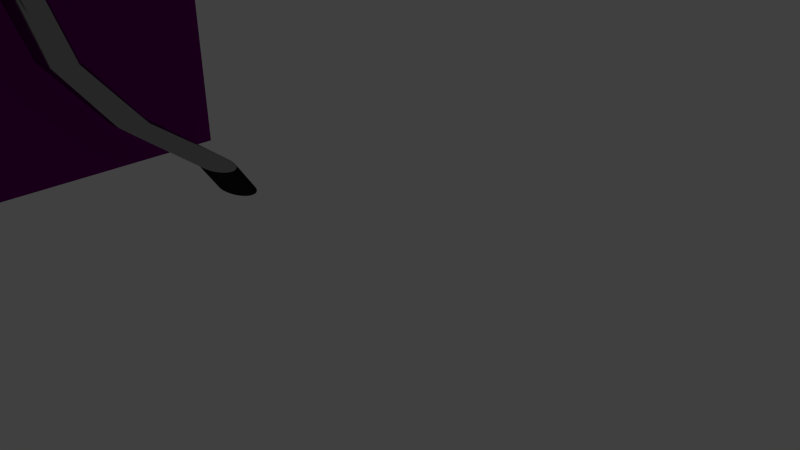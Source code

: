 # Source: table.blend  (saved by Blender 2.76.0; exported with 4.5.12 LTS)
import bpy
from mathutils import Matrix  # noqa: F401  (used for matrix-valued properties, if any)

bpy.ops.wm.read_factory_settings(use_empty=True)
scene = bpy.context.scene
scene.name = 'Scene'

# ---- collections
col_collection_1 = bpy.data.collections.new('Collection 1'); scene.collection.children.link(col_collection_1)

# ---- images (referenced by path relative to the original .blend; pixels are not part of the script)
import os
ASSET_DIR = os.environ.get("B2B_ASSET_DIR", "")  # directory of the original .blend (textures are referenced by path, not embedded)
HERE = os.path.dirname(os.path.abspath(__file__))  # packed textures are extracted next to this script under _unpacked/

def load_image(name, relpath, width, height, colorspace="sRGB"):
    """Load a texture the original file referenced (path relative to the .blend, or extracted next to this script)."""
    p = next((c for c in (os.path.join(HERE, relpath), os.path.join(ASSET_DIR, relpath)) if relpath and os.path.exists(c)), "")
    if p:
        img = bpy.data.images.load(p, check_existing=True)
        img.name = name
    else:  # same state as the original file: an image datablock whose file is absent (Cycles renders it pink)
        img = bpy.data.images.new(name, width, height)
        img.source = "FILE"
        img.filepath = "//" + (relpath or name)
    img.colorspace_settings.name = colorspace
    return img
img_woodfine0017_s_jpg = load_image('WoodFine0017_S.jpg', 'WoodFine0017_S.jpg', 1024, 1024, 'sRGB')
img_woodfine0024_s_jpg = load_image('WoodFine0024_S.jpg', 'WoodFine0024_S.jpg', 1024, 1024, 'sRGB')

# ---- materials (node trees are filled in below, after node groups)
mat_material_001 = bpy.data.materials.new('Material.001')
mat_material_001.alpha_threshold = 0.0
mat_material_001.roughness = 0.5
mat_material_002 = bpy.data.materials.new('Material.002')
mat_material_002.alpha_threshold = 0.0
mat_material_002.roughness = 0.5
mat_material = bpy.data.materials.new('Material')
mat_material.alpha_threshold = 0.0
mat_material.roughness = 0.5
mat_material.line_color = (0.0, 0.0, 0.0, 1.0)
mat_material_003 = bpy.data.materials.new('Material.003')
mat_material_003.alpha_threshold = 0.0
mat_material_003.roughness = 0.5

# ---- material node trees
mat_material_001.use_nodes = True; mat_material_001.node_tree.nodes.clear()
_N = mat_material_001.node_tree.nodes; _L = mat_material_001.node_tree.links
n0 = _N.new('ShaderNodeOutputMaterial'); n0.name = 'Material Output'; n0.location = (300, 300)
n1 = _N.new('ShaderNodeBsdfAnisotropic'); n1.name = 'Anisotropic BSDF'; n1.location = (7, 315)
n1.distribution = 'GGX'
n1.inputs[0].default_value = (0.3876, 0.3876, 0.3876, 1.0)
n1.inputs[1].default_value = 0.1
n1.inputs[2].default_value = 0.7
n1.inputs[3].default_value = 0.2
_L.new(n1.outputs[0], n0.inputs[0])
n0.is_active_output = True
mat_material_002.use_nodes = True; mat_material_002.node_tree.nodes.clear()
_N = mat_material_002.node_tree.nodes; _L = mat_material_002.node_tree.links
n0 = _N.new('ShaderNodeOutputMaterial'); n0.name = 'Material Output'; n0.location = (300, 300)
n1 = _N.new('ShaderNodeBsdfDiffuse'); n1.name = 'Diffuse BSDF'; n1.location = (10, 300)
n1.inputs[0].default_value = (0.01599, 0.01599, 0.01599, 1.0)
_L.new(n1.outputs[0], n0.inputs[0])
n0.is_active_output = True
mat_material.use_nodes = True; mat_material.node_tree.nodes.clear()
_N = mat_material.node_tree.nodes; _L = mat_material.node_tree.links
n0 = _N.new('ShaderNodeOutputMaterial'); n0.name = 'Material Output'; n0.location = (300, 300)
n1 = _N.new('ShaderNodeBsdfDiffuse'); n1.name = 'Diffuse BSDF'; n1.location = (10, 300)
n2 = _N.new('ShaderNodeTexImage'); n2.name = 'Image Texture'; n2.location = (-180, 300)
n2.width = 140
n2.image = img_woodfine0017_s_jpg
_L.new(n1.outputs[0], n0.inputs[0])
_L.new(n2.outputs[0], n1.inputs[0])
n0.is_active_output = True
mat_material_003.use_nodes = True; mat_material_003.node_tree.nodes.clear()
_N = mat_material_003.node_tree.nodes; _L = mat_material_003.node_tree.links
n0 = _N.new('ShaderNodeOutputMaterial'); n0.name = 'Material Output'; n0.location = (464, 300)
n1 = _N.new('ShaderNodeBsdfDiffuse'); n1.name = 'Diffuse BSDF'; n1.location = (260, 285)
n1.inputs[1].default_value = 0.4
n2 = _N.new('ShaderNodeTexImage'); n2.name = 'Image Texture'; n2.location = (-180, 300)
n2.width = 140
n2.image = img_woodfine0024_s_jpg
n3 = _N.new('ShaderNodeMix'); n3.name = 'Mix'; n3.location = (56, 295)
n3.data_type = 'RGBA'
n3.inputs[0].default_value = 0.8091
n3.inputs[7].default_value = (0.0, 0.0, 0.0, 1.0)
_L.new(n1.outputs[0], n0.inputs[0])
_L.new(n2.outputs[0], n3.inputs[6])
_L.new(n3.outputs[2], n1.inputs[0])
n0.is_active_output = True

# ---- world
world_world = bpy.data.worlds.new('World'); scene.world = world_world
world_world.color = (0.05088, 0.05088, 0.05088)
world_world.use_sun_shadow = False
world_world.sun_shadow_jitter_overblur = 0.0
world_world.cycles.sampling_method = 'MANUAL'
world_world.cycles.sample_map_resolution = 256

# ---- cameras
cam_camera = bpy.data.cameras.new('Camera')
cam_camera.clip_end = 100.0
cam_camera.lens = 35.0
cam_camera.sensor_width = 32.0
cam_camera.sensor_height = 18.0
cam_camera.ortho_scale = 7.314
cam_camera.dof.focus_distance = 0.0

# ---- lights
light_lamp = bpy.data.lights.new('Lamp', 'POINT')
light_lamp.transmission_factor = 0.0
light_lamp.cutoff_distance = 30.0
light_lamp.energy = 100.0
light_lamp.shadow_buffer_clip_start = 1.001
light_lamp.shadow_soft_size = 0.1
light_lamp.shadow_maximum_resolution = 0.006
light_lamp.use_absolute_resolution = True
light_lamp.cycles.use_multiple_importance_sampling = False

# ---- meshes
me_cylinder_001 = bpy.data.meshes.new('Cylinder.001')
me_cylinder_001.from_pydata([(0.0, -16.1, -1.0), (0.0, -1.122, 0.7915), (0.1951, -16.12, -1.0), (0.1951, -1.141, 0.7915), (0.3827, -16.17, -1.0), (0.3827, -1.198, 0.7915), (0.5556, -16.26, -1.0), (0.5556, -1.291, 0.7915), (0.7071, -16.39, -1.0), (0.7071, -1.415, 0.7915), (0.8315, -16.54, -1.0), (0.8315, -1.566, 0.7915), (0.9239, -16.71, -1.0), (0.9239, -1.739, 0.7915), (0.9808, -16.9, -1.0), (0.9808, -1.927, 0.7915), (1.0, -17.1, -1.0), (1.0, -2.122, 0.7915), (0.9808, -17.29, -1.0), (0.9808, -2.317, 0.7915), (0.9239, -17.48, -1.0), (0.9239, -2.505, 0.7915), (0.8315, -17.65, -1.0), (0.8315, -2.678, 0.7915), (0.7071, -17.8, -1.0), (0.7071, -2.829, 0.7915), (0.5556, -17.93, -1.0), (0.5556, -2.953, 0.7915), (0.3827, -18.02, -1.0), (0.3827, -3.046, 0.7915), (0.1951, -18.08, -1.0), (0.1951, -3.103, 0.7915), (-3.258e-07, -18.1, -1.0), (-3.258e-07, -3.122, 0.7915), (-0.1951, -18.08, -1.0), (-0.1951, -3.103, 0.7915), (-0.3827, -18.02, -1.0), (-0.3827, -3.046, 0.7915), (-0.5556, -17.93, -1.0), (-0.5556, -2.953, 0.7915), (-0.7071, -17.8, -1.0), (-0.7071, -2.829, 0.7915), (-0.8315, -17.65, -1.0), (-0.8315, -2.678, 0.7915), (-0.9239, -17.48, -1.0), (-0.9239, -2.505, 0.7915), (-0.9808, -17.29, -1.0), (-0.9808, -2.317, 0.7915), (-1.0, -17.1, -1.0), (-1.0, -2.122, 0.7915), (-0.9808, -16.9, -1.0), (-0.9808, -1.927, 0.7915), (-0.9239, -16.71, -1.0), (-0.9239, -1.739, 0.7915), (-0.8315, -16.54, -1.0), (-0.8315, -1.566, 0.7915), (-0.7071, -16.39, -1.0), (-0.7071, -1.415, 0.7915), (-0.5556, -16.26, -1.0), (-0.5556, -1.291, 0.7915), (-0.3827, -16.17, -1.0), (-0.3827, -1.198, 0.7915), (-0.1951, -16.12, -1.0), (-0.1951, -1.141, 0.7915), (0.0, -14.71, -0.9074), (0.1951, -14.73, -0.9074), (0.3827, -14.79, -0.9074), (0.5556, -14.88, -0.9074), (0.7071, -15.0, -0.9074), (0.8315, -15.15, -0.9074), (0.9239, -15.33, -0.9074), (0.9808, -15.52, -0.9074), (1.0, -15.71, -0.9074), (0.9808, -15.91, -0.9074), (0.9239, -16.09, -0.9074), (0.8315, -16.27, -0.9074), (0.7071, -16.42, -0.9074), (0.5556, -16.54, -0.9074), (0.3827, -16.63, -0.9074), (0.1951, -16.69, -0.9074), (-3.258e-07, -16.71, -0.9074), (-0.1951, -16.69, -0.9074), (-0.3827, -16.63, -0.9074), (-0.5556, -16.54, -0.9074), (-0.7071, -16.42, -0.9074), (-0.8315, -16.27, -0.9074), (-0.9239, -16.09, -0.9074), (-0.9808, -15.91, -0.9074), (-1.0, -15.71, -0.9074), (-0.9808, -15.52, -0.9074), (-0.9239, -15.33, -0.9074), (-0.8315, -15.15, -0.9074), (-0.7071, -15.0, -0.9074), (-0.5556, -14.88, -0.9074), (-0.3827, -14.79, -0.9074), (-0.1951, -14.73, -0.9074), (0.0, -2.667, -0.1227), (0.1951, -2.686, -0.1227), (0.3827, -2.743, -0.1227), (0.5556, -2.835, -0.1227), (0.7071, -2.96, -0.1227), (0.8315, -3.111, -0.1227), (0.9239, -3.284, -0.1227), (0.9808, -3.472, -0.1227), (1.0, -3.667, -0.1227), (0.9808, -3.862, -0.1227), (0.9239, -4.049, -0.1227), (0.8315, -4.222, -0.1227), (0.7071, -4.374, -0.1227), (0.5556, -4.498, -0.1227), (0.3827, -4.591, -0.1227), (0.1951, -4.647, -0.1227), (-3.258e-07, -4.667, -0.1227), (-0.1951, -4.647, -0.1227), (-0.3827, -4.591, -0.1227), (-0.5556, -4.498, -0.1227), (-0.7071, -4.374, -0.1227), (-0.8315, -4.222, -0.1227), (-0.9239, -4.049, -0.1227), (-0.9808, -3.862, -0.1227), (-1.0, -3.667, -0.1227), (-0.9808, -3.472, -0.1227), (-0.9239, -3.284, -0.1227), (-0.8315, -3.111, -0.1227), (-0.7071, -2.96, -0.1227), (-0.5556, -2.835, -0.1227), (-0.3827, -2.743, -0.1227), (-0.1951, -2.686, -0.1227), (0.1951, -5.594, -0.5212), (0.3827, -5.65, -0.5212), (0.5556, -5.743, -0.5212), (0.7071, -5.867, -0.5212), (0.8315, -6.019, -0.5212), (0.9239, -6.192, -0.5212), (0.9808, -6.379, -0.5212), (1.0, -6.574, -0.5212), (0.9808, -6.769, -0.5212), (0.9239, -6.957, -0.5212), (0.8315, -7.13, -0.5212), (0.7071, -7.281, -0.5212), (0.5556, -7.406, -0.5212), (0.3827, -7.498, -0.5212), (0.1951, -7.555, -0.5212), (-3.258e-07, -7.574, -0.5212), (-0.1951, -7.555, -0.5212), (-0.3827, -7.498, -0.5212), (-0.5556, -7.406, -0.5212), (-0.7071, -7.281, -0.5212), (-0.8315, -7.13, -0.5212), (-0.9239, -6.957, -0.5212), (-0.9808, -6.769, -0.5212), (-1.0, -6.574, -0.5212), (-0.9808, -6.379, -0.5212), (-0.9239, -6.192, -0.5212), (-0.8315, -6.019, -0.5212), (-0.7071, -5.867, -0.5212), (-0.5556, -5.743, -0.5212), (-0.3827, -5.65, -0.5212), (-0.1951, -5.594, -0.5212), (0.0, -5.574, -0.5212), (0.1951, -9.128, -0.7143), (0.3827, -9.185, -0.7143), (0.5556, -9.278, -0.7143), (0.7071, -9.402, -0.7143), (0.8315, -9.554, -0.7143), (0.9239, -9.727, -0.7143), (0.9808, -9.914, -0.7143), (1.0, -10.11, -0.7143), (0.9808, -10.3, -0.7143), (0.9239, -10.49, -0.7143), (0.8315, -10.66, -0.7143), (0.7071, -10.82, -0.7143), (0.5556, -10.94, -0.7143), (0.3827, -11.03, -0.7143), (0.1951, -11.09, -0.7143), (-3.258e-07, -11.11, -0.7143), (-0.1951, -11.09, -0.7143), (-0.3827, -11.03, -0.7143), (-0.5556, -10.94, -0.7143), (-0.7071, -10.82, -0.7143), (-0.8315, -10.66, -0.7143), (-0.9239, -10.49, -0.7143), (-0.9808, -10.3, -0.7143), (-1.0, -10.11, -0.7143), (-0.9808, -9.914, -0.7143), (-0.9239, -9.727, -0.7143), (-0.8315, -9.554, -0.7143), (-0.7071, -9.402, -0.7143), (-0.5556, -9.278, -0.7143), (-0.3827, -9.185, -0.7143), (-0.1951, -9.128, -0.7143), (0.0, -9.109, -0.7143), (5.214e-07, 15.72, -1.0), (-1.811e-07, 0.7503, 0.7915), (-0.1951, 15.74, -1.0), (-0.1951, 0.7695, 0.7915), (-0.3827, 15.8, -1.0), (-0.3827, 0.8264, 0.7915), (-0.5556, 15.89, -1.0), (-0.5556, 0.9188, 0.7915), (-0.7071, 16.02, -1.0), (-0.7071, 1.043, 0.7915), (-0.8315, 16.17, -1.0), (-0.8315, 1.195, 0.7915), (-0.9239, 16.34, -1.0), (-0.9239, 1.368, 0.7915), (-0.9808, 16.53, -1.0), (-0.9808, 1.555, 0.7915), (-1.0, 16.72, -1.0), (-1.0, 1.75, 0.7915), (-0.9808, 16.92, -1.0), (-0.9808, 1.945, 0.7915), (-0.9239, 17.11, -1.0), (-0.9239, 2.133, 0.7915), (-0.8315, 17.28, -1.0), (-0.8315, 2.306, 0.7915), (-0.7071, 17.43, -1.0), (-0.7071, 2.457, 0.7915), (-0.5556, 17.56, -1.0), (-0.5556, 2.582, 0.7915), (-0.3827, 17.65, -1.0), (-0.3827, 2.674, 0.7915), (-0.1951, 17.71, -1.0), (-0.1951, 2.731, 0.7915), (9.411e-07, 17.72, -1.0), (2.386e-07, 2.75, 0.7915), (0.1951, 17.71, -1.0), (0.1951, 2.731, 0.7915), (0.3827, 17.65, -1.0), (0.3827, 2.674, 0.7915), (0.5556, 17.56, -1.0), (0.5556, 2.582, 0.7915), (0.7071, 17.43, -1.0), (0.7071, 2.457, 0.7915), (0.8315, 17.28, -1.0), (0.8315, 2.306, 0.7915), (0.9239, 17.11, -1.0), (0.9239, 2.133, 0.7915), (0.9808, 16.92, -1.0), (0.9808, 1.945, 0.7915), (1.0, 16.72, -1.0), (1.0, 1.75, 0.7915), (0.9808, 16.53, -1.0), (0.9808, 1.555, 0.7915), (0.9239, 16.34, -1.0), (0.9239, 1.368, 0.7915), (0.8315, 16.17, -1.0), (0.8315, 1.195, 0.7915), (0.7071, 16.02, -1.0), (0.7071, 1.043, 0.7915), (0.5556, 15.89, -1.0), (0.5556, 0.9188, 0.7915), (0.3827, 15.8, -1.0), (0.3827, 0.8264, 0.7915), (0.1951, 15.74, -1.0), (0.1951, 0.7695, 0.7915), (4.564e-07, 14.34, -0.9074), (-0.1951, 14.36, -0.9074), (-0.3827, 14.41, -0.9074), (-0.5556, 14.51, -0.9074), (-0.7071, 14.63, -0.9074), (-0.8315, 14.78, -0.9074), (-0.9239, 14.96, -0.9074), (-0.9808, 15.14, -0.9074), (-1.0, 15.34, -0.9074), (-0.9808, 15.53, -0.9074), (-0.9239, 15.72, -0.9074), (-0.8315, 15.89, -0.9074), (-0.7071, 16.05, -0.9074), (-0.5556, 16.17, -0.9074), (-0.3827, 16.26, -0.9074), (-0.1951, 16.32, -0.9074), (8.761e-07, 16.34, -0.9074), (0.1951, 16.32, -0.9074), (0.3827, 16.26, -0.9074), (0.5556, 16.17, -0.9074), (0.7071, 16.05, -0.9074), (0.8315, 15.89, -0.9074), (0.9239, 15.72, -0.9074), (0.9808, 15.53, -0.9074), (1.0, 15.34, -0.9074), (0.9808, 15.14, -0.9074), (0.9239, 14.96, -0.9074), (0.8315, 14.78, -0.9074), (0.7071, 14.63, -0.9074), (0.5556, 14.51, -0.9074), (0.3827, 14.41, -0.9074), (0.1951, 14.36, -0.9074), (-1.086e-07, 2.295, -0.1227), (-0.1951, 2.314, -0.1227), (-0.3827, 2.371, -0.1227), (-0.5556, 2.463, -0.1227), (-0.7071, 2.588, -0.1227), (-0.8315, 2.739, -0.1227), (-0.9239, 2.912, -0.1227), (-0.9808, 3.1, -0.1227), (-1.0, 3.295, -0.1227), (-0.9808, 3.49, -0.1227), (-0.9239, 3.678, -0.1227), (-0.8315, 3.85, -0.1227), (-0.7071, 4.002, -0.1227), (-0.5556, 4.126, -0.1227), (-0.3827, 4.219, -0.1227), (-0.1951, 4.276, -0.1227), (3.111e-07, 4.295, -0.1227), (0.1951, 4.276, -0.1227), (0.3827, 4.219, -0.1227), (0.5556, 4.126, -0.1227), (0.7071, 4.002, -0.1227), (0.8315, 3.85, -0.1227), (0.9239, 3.678, -0.1227), (0.9808, 3.49, -0.1227), (1.0, 3.295, -0.1227), (0.9808, 3.1, -0.1227), (0.9239, 2.912, -0.1227), (0.8315, 2.739, -0.1227), (0.7071, 2.588, -0.1227), (0.5556, 2.463, -0.1227), (0.3827, 2.371, -0.1227), (0.1951, 2.314, -0.1227), (-0.1951, 5.222, -0.5212), (-0.3827, 5.279, -0.5212), (-0.5556, 5.371, -0.5212), (-0.7071, 5.495, -0.5212), (-0.8315, 5.647, -0.5212), (-0.9239, 5.82, -0.5212), (-0.9808, 6.007, -0.5212), (-1.0, 6.203, -0.5212), (-0.9808, 6.398, -0.5212), (-0.9239, 6.585, -0.5212), (-0.8315, 6.758, -0.5212), (-0.7071, 6.91, -0.5212), (-0.5556, 7.034, -0.5212), (-0.3827, 7.126, -0.5212), (-0.1951, 7.183, -0.5212), (4.475e-07, 7.203, -0.5212), (0.1951, 7.183, -0.5212), (0.3827, 7.126, -0.5212), (0.5556, 7.034, -0.5212), (0.7071, 6.91, -0.5212), (0.8315, 6.758, -0.5212), (0.9239, 6.585, -0.5212), (0.9808, 6.398, -0.5212), (1.0, 6.203, -0.5212), (0.9808, 6.007, -0.5212), (0.9239, 5.82, -0.5212), (0.8315, 5.647, -0.5212), (0.7071, 5.495, -0.5212), (0.5556, 5.371, -0.5212), (0.3827, 5.279, -0.5212), (0.1951, 5.222, -0.5212), (2.781e-08, 5.203, -0.5212), (-0.1951, 8.757, -0.7143), (-0.3827, 8.814, -0.7143), (-0.5556, 8.906, -0.7143), (-0.7071, 9.03, -0.7143), (-0.8315, 9.182, -0.7143), (-0.9239, 9.355, -0.7143), (-0.9808, 9.542, -0.7143), (-1.0, 9.738, -0.7143), (-0.9808, 9.933, -0.7143), (-0.9239, 10.12, -0.7143), (-0.8315, 10.29, -0.7143), (-0.7071, 10.44, -0.7143), (-0.5556, 10.57, -0.7143), (-0.3827, 10.66, -0.7143), (-0.1951, 10.72, -0.7143), (6.133e-07, 10.74, -0.7143), (0.1951, 10.72, -0.7143), (0.3827, 10.66, -0.7143), (0.5556, 10.57, -0.7143), (0.7071, 10.44, -0.7143), (0.8315, 10.29, -0.7143), (0.9239, 10.12, -0.7143), (0.9808, 9.933, -0.7143), (1.0, 9.738, -0.7143), (0.9808, 9.542, -0.7143), (0.9239, 9.355, -0.7143), (0.8315, 9.182, -0.7143), (0.7071, 9.03, -0.7143), (0.5556, 8.906, -0.7143), (0.3827, 8.814, -0.7143), (0.1951, 8.757, -0.7143), (1.937e-07, 8.738, -0.7143), (39.76, -16.1, -1.0), (39.76, -1.122, 0.7915), (39.95, -16.12, -1.0), (39.95, -1.141, 0.7915), (40.14, -16.17, -1.0), (40.14, -1.198, 0.7915), (40.31, -16.26, -1.0), (40.31, -1.291, 0.7915), (40.46, -16.39, -1.0), (40.46, -1.415, 0.7915), (40.59, -16.54, -1.0), (40.59, -1.566, 0.7915), (40.68, -16.71, -1.0), (40.68, -1.739, 0.7915), (40.74, -16.9, -1.0), (40.74, -1.927, 0.7915), (40.76, -17.1, -1.0), (40.76, -2.122, 0.7915), (40.74, -17.29, -1.0), (40.74, -2.317, 0.7915), (40.68, -17.48, -1.0), (40.68, -2.505, 0.7915), (40.59, -17.65, -1.0), (40.59, -2.678, 0.7915), (40.46, -17.8, -1.0), (40.46, -2.829, 0.7915), (40.31, -17.93, -1.0), (40.31, -2.953, 0.7915), (40.14, -18.02, -1.0), (40.14, -3.046, 0.7915), (39.95, -18.08, -1.0), (39.95, -3.103, 0.7915), (39.76, -18.1, -1.0), (39.76, -3.122, 0.7915), (39.56, -18.08, -1.0), (39.56, -3.103, 0.7915), (39.38, -18.02, -1.0), (39.38, -3.046, 0.7915), (39.2, -17.93, -1.0), (39.2, -2.953, 0.7915), (39.05, -17.8, -1.0), (39.05, -2.829, 0.7915), (38.93, -17.65, -1.0), (38.93, -2.678, 0.7915), (38.83, -17.48, -1.0), (38.83, -2.505, 0.7915), (38.78, -17.29, -1.0), (38.78, -2.317, 0.7915), (38.76, -17.1, -1.0), (38.76, -2.122, 0.7915), (38.78, -16.9, -1.0), (38.78, -1.927, 0.7915), (38.83, -16.71, -1.0), (38.83, -1.739, 0.7915), (38.93, -16.54, -1.0), (38.93, -1.566, 0.7915), (39.05, -16.39, -1.0), (39.05, -1.415, 0.7915), (39.2, -16.26, -1.0), (39.2, -1.291, 0.7915), (39.38, -16.17, -1.0), (39.38, -1.198, 0.7915), (39.56, -16.12, -1.0), (39.56, -1.141, 0.7915), (39.76, -14.71, -0.9074), (39.95, -14.73, -0.9074), (40.14, -14.79, -0.9074), (40.31, -14.88, -0.9074), (40.46, -15.0, -0.9074), (40.59, -15.15, -0.9074), (40.68, -15.33, -0.9074), (40.74, -15.52, -0.9074), (40.76, -15.71, -0.9074), (40.74, -15.91, -0.9074), (40.68, -16.09, -0.9074), (40.59, -16.27, -0.9074), (40.46, -16.42, -0.9074), (40.31, -16.54, -0.9074), (40.14, -16.63, -0.9074), (39.95, -16.69, -0.9074), (39.76, -16.71, -0.9074), (39.56, -16.69, -0.9074), (39.38, -16.63, -0.9074), (39.2, -16.54, -0.9074), (39.05, -16.42, -0.9074), (38.93, -16.27, -0.9074), (38.83, -16.09, -0.9074), (38.78, -15.91, -0.9074), (38.76, -15.71, -0.9074), (38.78, -15.52, -0.9074), (38.83, -15.33, -0.9074), (38.93, -15.15, -0.9074), (39.05, -15.0, -0.9074), (39.2, -14.88, -0.9074), (39.38, -14.79, -0.9074), (39.56, -14.73, -0.9074), (39.76, -2.667, -0.1227), (39.95, -2.686, -0.1227), (40.14, -2.743, -0.1227), (40.31, -2.835, -0.1227), (40.46, -2.96, -0.1227), (40.59, -3.111, -0.1227), (40.68, -3.284, -0.1227), (40.74, -3.472, -0.1227), (40.76, -3.667, -0.1227), (40.74, -3.862, -0.1227), (40.68, -4.049, -0.1227), (40.59, -4.222, -0.1227), (40.46, -4.374, -0.1227), (40.31, -4.498, -0.1227), (40.14, -4.591, -0.1227), (39.95, -4.647, -0.1227), (39.76, -4.667, -0.1227), (39.56, -4.647, -0.1227), (39.38, -4.591, -0.1227), (39.2, -4.498, -0.1227), (39.05, -4.374, -0.1227), (38.93, -4.222, -0.1227), (38.83, -4.049, -0.1227), (38.78, -3.862, -0.1227), (38.76, -3.667, -0.1227), (38.78, -3.472, -0.1227), (38.83, -3.284, -0.1227), (38.93, -3.111, -0.1227), (39.05, -2.96, -0.1227), (39.2, -2.835, -0.1227), (39.38, -2.743, -0.1227), (39.56, -2.686, -0.1227), (39.95, -5.594, -0.5212), (40.14, -5.65, -0.5212), (40.31, -5.743, -0.5212), (40.46, -5.867, -0.5212), (40.59, -6.019, -0.5212), (40.68, -6.192, -0.5212), (40.74, -6.379, -0.5212), (40.76, -6.574, -0.5212), (40.74, -6.769, -0.5212), (40.68, -6.957, -0.5212), (40.59, -7.13, -0.5212), (40.46, -7.281, -0.5212), (40.31, -7.406, -0.5212), (40.14, -7.498, -0.5212), (39.95, -7.555, -0.5212), (39.76, -7.574, -0.5212), (39.56, -7.555, -0.5212), (39.38, -7.498, -0.5212), (39.2, -7.406, -0.5212), (39.05, -7.281, -0.5212), (38.93, -7.13, -0.5212), (38.83, -6.957, -0.5212), (38.78, -6.769, -0.5212), (38.76, -6.574, -0.5212), (38.78, -6.379, -0.5212), (38.83, -6.192, -0.5212), (38.93, -6.019, -0.5212), (39.05, -5.867, -0.5212), (39.2, -5.743, -0.5212), (39.38, -5.65, -0.5212), (39.56, -5.594, -0.5212), (39.76, -5.574, -0.5212), (39.95, -9.128, -0.7143), (40.14, -9.185, -0.7143), (40.31, -9.278, -0.7143), (40.46, -9.402, -0.7143), (40.59, -9.554, -0.7143), (40.68, -9.727, -0.7143), (40.74, -9.914, -0.7143), (40.76, -10.11, -0.7143), (40.74, -10.3, -0.7143), (40.68, -10.49, -0.7143), (40.59, -10.66, -0.7143), (40.46, -10.82, -0.7143), (40.31, -10.94, -0.7143), (40.14, -11.03, -0.7143), (39.95, -11.09, -0.7143), (39.76, -11.11, -0.7143), (39.56, -11.09, -0.7143), (39.38, -11.03, -0.7143), (39.2, -10.94, -0.7143), (39.05, -10.82, -0.7143), (38.93, -10.66, -0.7143), (38.83, -10.49, -0.7143), (38.78, -10.3, -0.7143), (38.76, -10.11, -0.7143), (38.78, -9.914, -0.7143), (38.83, -9.727, -0.7143), (38.93, -9.554, -0.7143), (39.05, -9.402, -0.7143), (39.2, -9.278, -0.7143), (39.38, -9.185, -0.7143), (39.56, -9.128, -0.7143), (39.76, -9.109, -0.7143), (39.76, 15.72, -1.0), (39.76, 0.7503, 0.7915), (39.56, 15.74, -1.0), (39.56, 0.7695, 0.7915), (39.38, 15.8, -1.0), (39.38, 0.8264, 0.7915), (39.2, 15.89, -1.0), (39.2, 0.9188, 0.7915), (39.05, 16.02, -1.0), (39.05, 1.043, 0.7915), (38.93, 16.17, -1.0), (38.93, 1.195, 0.7915), (38.83, 16.34, -1.0), (38.83, 1.368, 0.7915), (38.78, 16.53, -1.0), (38.78, 1.555, 0.7915), (38.76, 16.72, -1.0), (38.76, 1.75, 0.7915), (38.78, 16.92, -1.0), (38.78, 1.945, 0.7915), (38.83, 17.11, -1.0), (38.83, 2.133, 0.7915), (38.93, 17.28, -1.0), (38.93, 2.306, 0.7915), (39.05, 17.43, -1.0), (39.05, 2.457, 0.7915), (39.2, 17.56, -1.0), (39.2, 2.582, 0.7915), (39.38, 17.65, -1.0), (39.38, 2.674, 0.7915), (39.56, 17.71, -1.0), (39.56, 2.731, 0.7915), (39.76, 17.72, -1.0), (39.76, 2.75, 0.7915), (39.95, 17.71, -1.0), (39.95, 2.731, 0.7915), (40.14, 17.65, -1.0), (40.14, 2.674, 0.7915), (40.31, 17.56, -1.0), (40.31, 2.582, 0.7915), (40.46, 17.43, -1.0), (40.46, 2.457, 0.7915), (40.59, 17.28, -1.0), (40.59, 2.306, 0.7915), (40.68, 17.11, -1.0), (40.68, 2.133, 0.7915), (40.74, 16.92, -1.0), (40.74, 1.945, 0.7915), (40.76, 16.72, -1.0), (40.76, 1.75, 0.7915), (40.74, 16.53, -1.0), (40.74, 1.555, 0.7915), (40.68, 16.34, -1.0), (40.68, 1.368, 0.7915), (40.59, 16.17, -1.0), (40.59, 1.195, 0.7915), (40.46, 16.02, -1.0), (40.46, 1.043, 0.7915), (40.31, 15.89, -1.0), (40.31, 0.9188, 0.7915), (40.14, 15.8, -1.0), (40.14, 0.8264, 0.7915), (39.95, 15.74, -1.0), (39.95, 0.7695, 0.7915), (39.76, 14.34, -0.9074), (39.56, 14.36, -0.9074), (39.38, 14.41, -0.9074), (39.2, 14.51, -0.9074), (39.05, 14.63, -0.9074), (38.93, 14.78, -0.9074), (38.83, 14.96, -0.9074), (38.78, 15.14, -0.9074), (38.76, 15.34, -0.9074), (38.78, 15.53, -0.9074), (38.83, 15.72, -0.9074), (38.93, 15.89, -0.9074), (39.05, 16.05, -0.9074), (39.2, 16.17, -0.9074), (39.38, 16.26, -0.9074), (39.56, 16.32, -0.9074), (39.76, 16.34, -0.9074), (39.95, 16.32, -0.9074), (40.14, 16.26, -0.9074), (40.31, 16.17, -0.9074), (40.46, 16.05, -0.9074), (40.59, 15.89, -0.9074), (40.68, 15.72, -0.9074), (40.74, 15.53, -0.9074), (40.76, 15.34, -0.9074), (40.74, 15.14, -0.9074), (40.68, 14.96, -0.9074), (40.59, 14.78, -0.9074), (40.46, 14.63, -0.9074), (40.31, 14.51, -0.9074), (40.14, 14.41, -0.9074), (39.95, 14.36, -0.9074), (39.76, 2.295, -0.1227), (39.56, 2.314, -0.1227), (39.38, 2.371, -0.1227), (39.2, 2.463, -0.1227), (39.05, 2.588, -0.1227), (38.93, 2.739, -0.1227), (38.83, 2.912, -0.1227), (38.78, 3.1, -0.1227), (38.76, 3.295, -0.1227), (38.78, 3.49, -0.1227), (38.83, 3.678, -0.1227), (38.93, 3.85, -0.1227), (39.05, 4.002, -0.1227), (39.2, 4.126, -0.1227), (39.38, 4.219, -0.1227), (39.56, 4.276, -0.1227), (39.76, 4.295, -0.1227), (39.95, 4.276, -0.1227), (40.14, 4.219, -0.1227), (40.31, 4.126, -0.1227), (40.46, 4.002, -0.1227), (40.59, 3.85, -0.1227), (40.68, 3.678, -0.1227), (40.74, 3.49, -0.1227), (40.76, 3.295, -0.1227), (40.74, 3.1, -0.1227), (40.68, 2.912, -0.1227), (40.59, 2.739, -0.1227), (40.46, 2.588, -0.1227), (40.31, 2.463, -0.1227), (40.14, 2.371, -0.1227), (39.95, 2.314, -0.1227), (39.56, 5.222, -0.5212), (39.38, 5.279, -0.5212), (39.2, 5.371, -0.5212), (39.05, 5.495, -0.5212), (38.93, 5.647, -0.5212), (38.83, 5.82, -0.5212), (38.78, 6.007, -0.5212), (38.76, 6.203, -0.5212), (38.78, 6.398, -0.5212), (38.83, 6.585, -0.5212), (38.93, 6.758, -0.5212), (39.05, 6.91, -0.5212), (39.2, 7.034, -0.5212), (39.38, 7.126, -0.5212), (39.56, 7.183, -0.5212), (39.76, 7.203, -0.5212), (39.95, 7.183, -0.5212), (40.14, 7.126, -0.5212), (40.31, 7.034, -0.5212), (40.46, 6.91, -0.5212), (40.59, 6.758, -0.5212), (40.68, 6.585, -0.5212), (40.74, 6.398, -0.5212), (40.76, 6.203, -0.5212), (40.74, 6.007, -0.5212), (40.68, 5.82, -0.5212), (40.59, 5.647, -0.5212), (40.46, 5.495, -0.5212), (40.31, 5.371, -0.5212), (40.14, 5.279, -0.5212), (39.95, 5.222, -0.5212), (39.76, 5.203, -0.5212), (39.56, 8.757, -0.7143), (39.38, 8.814, -0.7143), (39.2, 8.906, -0.7143), (39.05, 9.03, -0.7143), (38.93, 9.182, -0.7143), (38.83, 9.355, -0.7143), (38.78, 9.542, -0.7143), (38.76, 9.738, -0.7143), (38.78, 9.933, -0.7143), (38.83, 10.12, -0.7143), (38.93, 10.29, -0.7143), (39.05, 10.44, -0.7143), (39.2, 10.57, -0.7143), (39.38, 10.66, -0.7143), (39.56, 10.72, -0.7143), (39.76, 10.74, -0.7143), (39.95, 10.72, -0.7143), (40.14, 10.66, -0.7143), (40.31, 10.57, -0.7143), (40.46, 10.44, -0.7143), (40.59, 10.29, -0.7143), (40.68, 10.12, -0.7143), (40.74, 9.933, -0.7143), (40.76, 9.738, -0.7143), (40.74, 9.542, -0.7143), (40.68, 9.355, -0.7143), (40.59, 9.182, -0.7143), (40.46, 9.03, -0.7143), (40.31, 8.906, -0.7143), (40.14, 8.814, -0.7143), (39.95, 8.757, -0.7143), (39.76, 8.738, -0.7143)], [], [(96, 1, 3, 97), (97, 3, 5, 98), (98, 5, 7, 99), (99, 7, 9, 100), (100, 9, 11, 101), (101, 11, 13, 102), (102, 13, 15, 103), (103, 15, 17, 104), (104, 17, 19, 105), (105, 19, 21, 106), (106, 21, 23, 107), (107, 23, 25, 108), (108, 25, 27, 109), (109, 27, 29, 110), (110, 29, 31, 111), (111, 31, 33, 112), (112, 33, 35, 113), (113, 35, 37, 114), (114, 37, 39, 115), (115, 39, 41, 116), (116, 41, 43, 117), (117, 43, 45, 118), (118, 45, 47, 119), (119, 47, 49, 120), (120, 49, 51, 121), (121, 51, 53, 122), (122, 53, 55, 123), (123, 55, 57, 124), (124, 57, 59, 125), (125, 59, 61, 126), (3, 1, 63, 61, 59, 57, 55, 53, 51, 49, 47, 45, 43, 41, 39, 37, 35, 33, 31, 29, 27, 25, 23, 21, 19, 17, 15, 13, 11, 9, 7, 5), (127, 63, 1, 96), (126, 61, 63, 127), (0, 2, 4, 6, 8, 10, 12, 14, 16, 18, 20, 22, 24, 26, 28, 30, 32, 34, 36, 38, 40, 42, 44, 46, 48, 50, 52, 54, 56, 58, 60, 62), (60, 94, 95, 62), (62, 95, 64, 0), (58, 93, 94, 60), (56, 92, 93, 58), (54, 91, 92, 56), (52, 90, 91, 54), (50, 89, 90, 52), (48, 88, 89, 50), (46, 87, 88, 48), (44, 86, 87, 46), (42, 85, 86, 44), (40, 84, 85, 42), (38, 83, 84, 40), (36, 82, 83, 38), (34, 81, 82, 36), (32, 80, 81, 34), (30, 79, 80, 32), (28, 78, 79, 30), (26, 77, 78, 28), (24, 76, 77, 26), (22, 75, 76, 24), (20, 74, 75, 22), (18, 73, 74, 20), (16, 72, 73, 18), (14, 71, 72, 16), (12, 70, 71, 14), (10, 69, 70, 12), (8, 68, 69, 10), (6, 67, 68, 8), (4, 66, 67, 6), (2, 65, 66, 4), (0, 64, 65, 2), (157, 126, 127, 158), (158, 127, 96, 159), (156, 125, 126, 157), (155, 124, 125, 156), (154, 123, 124, 155), (153, 122, 123, 154), (152, 121, 122, 153), (151, 120, 121, 152), (150, 119, 120, 151), (149, 118, 119, 150), (148, 117, 118, 149), (147, 116, 117, 148), (146, 115, 116, 147), (145, 114, 115, 146), (144, 113, 114, 145), (143, 112, 113, 144), (142, 111, 112, 143), (141, 110, 111, 142), (140, 109, 110, 141), (139, 108, 109, 140), (138, 107, 108, 139), (137, 106, 107, 138), (136, 105, 106, 137), (135, 104, 105, 136), (134, 103, 104, 135), (133, 102, 103, 134), (132, 101, 102, 133), (131, 100, 101, 132), (130, 99, 100, 131), (129, 98, 99, 130), (128, 97, 98, 129), (159, 96, 97, 128), (191, 159, 128, 160), (160, 128, 129, 161), (161, 129, 130, 162), (162, 130, 131, 163), (163, 131, 132, 164), (164, 132, 133, 165), (165, 133, 134, 166), (166, 134, 135, 167), (167, 135, 136, 168), (168, 136, 137, 169), (169, 137, 138, 170), (170, 138, 139, 171), (171, 139, 140, 172), (172, 140, 141, 173), (173, 141, 142, 174), (174, 142, 143, 175), (175, 143, 144, 176), (176, 144, 145, 177), (177, 145, 146, 178), (178, 146, 147, 179), (179, 147, 148, 180), (180, 148, 149, 181), (181, 149, 150, 182), (182, 150, 151, 183), (183, 151, 152, 184), (184, 152, 153, 185), (185, 153, 154, 186), (186, 154, 155, 187), (187, 155, 156, 188), (188, 156, 157, 189), (190, 158, 159, 191), (189, 157, 158, 190), (94, 189, 190, 95), (95, 190, 191, 64), (93, 188, 189, 94), (92, 187, 188, 93), (91, 186, 187, 92), (90, 185, 186, 91), (89, 184, 185, 90), (88, 183, 184, 89), (87, 182, 183, 88), (86, 181, 182, 87), (85, 180, 181, 86), (84, 179, 180, 85), (83, 178, 179, 84), (82, 177, 178, 83), (81, 176, 177, 82), (80, 175, 176, 81), (79, 174, 175, 80), (78, 173, 174, 79), (77, 172, 173, 78), (76, 171, 172, 77), (75, 170, 171, 76), (74, 169, 170, 75), (73, 168, 169, 74), (72, 167, 168, 73), (71, 166, 167, 72), (70, 165, 166, 71), (69, 164, 165, 70), (68, 163, 164, 69), (67, 162, 163, 68), (66, 161, 162, 67), (65, 160, 161, 66), (64, 191, 160, 65), (288, 193, 195, 289), (289, 195, 197, 290), (290, 197, 199, 291), (291, 199, 201, 292), (292, 201, 203, 293), (293, 203, 205, 294), (294, 205, 207, 295), (295, 207, 209, 296), (296, 209, 211, 297), (297, 211, 213, 298), (298, 213, 215, 299), (299, 215, 217, 300), (300, 217, 219, 301), (301, 219, 221, 302), (302, 221, 223, 303), (303, 223, 225, 304), (304, 225, 227, 305), (305, 227, 229, 306), (306, 229, 231, 307), (307, 231, 233, 308), (308, 233, 235, 309), (309, 235, 237, 310), (310, 237, 239, 311), (311, 239, 241, 312), (312, 241, 243, 313), (313, 243, 245, 314), (314, 245, 247, 315), (315, 247, 249, 316), (316, 249, 251, 317), (317, 251, 253, 318), (195, 193, 255, 253, 251, 249, 247, 245, 243, 241, 239, 237, 235, 233, 231, 229, 227, 225, 223, 221, 219, 217, 215, 213, 211, 209, 207, 205, 203, 201, 199, 197), (319, 255, 193, 288), (318, 253, 255, 319), (192, 194, 196, 198, 200, 202, 204, 206, 208, 210, 212, 214, 216, 218, 220, 222, 224, 226, 228, 230, 232, 234, 236, 238, 240, 242, 244, 246, 248, 250, 252, 254), (252, 286, 287, 254), (254, 287, 256, 192), (250, 285, 286, 252), (248, 284, 285, 250), (246, 283, 284, 248), (244, 282, 283, 246), (242, 281, 282, 244), (240, 280, 281, 242), (238, 279, 280, 240), (236, 278, 279, 238), (234, 277, 278, 236), (232, 276, 277, 234), (230, 275, 276, 232), (228, 274, 275, 230), (226, 273, 274, 228), (224, 272, 273, 226), (222, 271, 272, 224), (220, 270, 271, 222), (218, 269, 270, 220), (216, 268, 269, 218), (214, 267, 268, 216), (212, 266, 267, 214), (210, 265, 266, 212), (208, 264, 265, 210), (206, 263, 264, 208), (204, 262, 263, 206), (202, 261, 262, 204), (200, 260, 261, 202), (198, 259, 260, 200), (196, 258, 259, 198), (194, 257, 258, 196), (192, 256, 257, 194), (349, 318, 319, 350), (350, 319, 288, 351), (348, 317, 318, 349), (347, 316, 317, 348), (346, 315, 316, 347), (345, 314, 315, 346), (344, 313, 314, 345), (343, 312, 313, 344), (342, 311, 312, 343), (341, 310, 311, 342), (340, 309, 310, 341), (339, 308, 309, 340), (338, 307, 308, 339), (337, 306, 307, 338), (336, 305, 306, 337), (335, 304, 305, 336), (334, 303, 304, 335), (333, 302, 303, 334), (332, 301, 302, 333), (331, 300, 301, 332), (330, 299, 300, 331), (329, 298, 299, 330), (328, 297, 298, 329), (327, 296, 297, 328), (326, 295, 296, 327), (325, 294, 295, 326), (324, 293, 294, 325), (323, 292, 293, 324), (322, 291, 292, 323), (321, 290, 291, 322), (320, 289, 290, 321), (351, 288, 289, 320), (383, 351, 320, 352), (352, 320, 321, 353), (353, 321, 322, 354), (354, 322, 323, 355), (355, 323, 324, 356), (356, 324, 325, 357), (357, 325, 326, 358), (358, 326, 327, 359), (359, 327, 328, 360), (360, 328, 329, 361), (361, 329, 330, 362), (362, 330, 331, 363), (363, 331, 332, 364), (364, 332, 333, 365), (365, 333, 334, 366), (366, 334, 335, 367), (367, 335, 336, 368), (368, 336, 337, 369), (369, 337, 338, 370), (370, 338, 339, 371), (371, 339, 340, 372), (372, 340, 341, 373), (373, 341, 342, 374), (374, 342, 343, 375), (375, 343, 344, 376), (376, 344, 345, 377), (377, 345, 346, 378), (378, 346, 347, 379), (379, 347, 348, 380), (380, 348, 349, 381), (382, 350, 351, 383), (381, 349, 350, 382), (286, 381, 382, 287), (287, 382, 383, 256), (285, 380, 381, 286), (284, 379, 380, 285), (283, 378, 379, 284), (282, 377, 378, 283), (281, 376, 377, 282), (280, 375, 376, 281), (279, 374, 375, 280), (278, 373, 374, 279), (277, 372, 373, 278), (276, 371, 372, 277), (275, 370, 371, 276), (274, 369, 370, 275), (273, 368, 369, 274), (272, 367, 368, 273), (271, 366, 367, 272), (270, 365, 366, 271), (269, 364, 365, 270), (268, 363, 364, 269), (267, 362, 363, 268), (266, 361, 362, 267), (265, 360, 361, 266), (264, 359, 360, 265), (263, 358, 359, 264), (262, 357, 358, 263), (261, 356, 357, 262), (260, 355, 356, 261), (259, 354, 355, 260), (258, 353, 354, 259), (257, 352, 353, 258), (256, 383, 352, 257), (480, 385, 387, 481), (481, 387, 389, 482), (482, 389, 391, 483), (483, 391, 393, 484), (484, 393, 395, 485), (485, 395, 397, 486), (486, 397, 399, 487), (487, 399, 401, 488), (488, 401, 403, 489), (489, 403, 405, 490), (490, 405, 407, 491), (491, 407, 409, 492), (492, 409, 411, 493), (493, 411, 413, 494), (494, 413, 415, 495), (495, 415, 417, 496), (496, 417, 419, 497), (497, 419, 421, 498), (498, 421, 423, 499), (499, 423, 425, 500), (500, 425, 427, 501), (501, 427, 429, 502), (502, 429, 431, 503), (503, 431, 433, 504), (504, 433, 435, 505), (505, 435, 437, 506), (506, 437, 439, 507), (507, 439, 441, 508), (508, 441, 443, 509), (509, 443, 445, 510), (387, 385, 447, 445, 443, 441, 439, 437, 435, 433, 431, 429, 427, 425, 423, 421, 419, 417, 415, 413, 411, 409, 407, 405, 403, 401, 399, 397, 395, 393, 391, 389), (511, 447, 385, 480), (510, 445, 447, 511), (384, 386, 388, 390, 392, 394, 396, 398, 400, 402, 404, 406, 408, 410, 412, 414, 416, 418, 420, 422, 424, 426, 428, 430, 432, 434, 436, 438, 440, 442, 444, 446), (444, 478, 479, 446), (446, 479, 448, 384), (442, 477, 478, 444), (440, 476, 477, 442), (438, 475, 476, 440), (436, 474, 475, 438), (434, 473, 474, 436), (432, 472, 473, 434), (430, 471, 472, 432), (428, 470, 471, 430), (426, 469, 470, 428), (424, 468, 469, 426), (422, 467, 468, 424), (420, 466, 467, 422), (418, 465, 466, 420), (416, 464, 465, 418), (414, 463, 464, 416), (412, 462, 463, 414), (410, 461, 462, 412), (408, 460, 461, 410), (406, 459, 460, 408), (404, 458, 459, 406), (402, 457, 458, 404), (400, 456, 457, 402), (398, 455, 456, 400), (396, 454, 455, 398), (394, 453, 454, 396), (392, 452, 453, 394), (390, 451, 452, 392), (388, 450, 451, 390), (386, 449, 450, 388), (384, 448, 449, 386), (541, 510, 511, 542), (542, 511, 480, 543), (540, 509, 510, 541), (539, 508, 509, 540), (538, 507, 508, 539), (537, 506, 507, 538), (536, 505, 506, 537), (535, 504, 505, 536), (534, 503, 504, 535), (533, 502, 503, 534), (532, 501, 502, 533), (531, 500, 501, 532), (530, 499, 500, 531), (529, 498, 499, 530), (528, 497, 498, 529), (527, 496, 497, 528), (526, 495, 496, 527), (525, 494, 495, 526), (524, 493, 494, 525), (523, 492, 493, 524), (522, 491, 492, 523), (521, 490, 491, 522), (520, 489, 490, 521), (519, 488, 489, 520), (518, 487, 488, 519), (517, 486, 487, 518), (516, 485, 486, 517), (515, 484, 485, 516), (514, 483, 484, 515), (513, 482, 483, 514), (512, 481, 482, 513), (543, 480, 481, 512), (575, 543, 512, 544), (544, 512, 513, 545), (545, 513, 514, 546), (546, 514, 515, 547), (547, 515, 516, 548), (548, 516, 517, 549), (549, 517, 518, 550), (550, 518, 519, 551), (551, 519, 520, 552), (552, 520, 521, 553), (553, 521, 522, 554), (554, 522, 523, 555), (555, 523, 524, 556), (556, 524, 525, 557), (557, 525, 526, 558), (558, 526, 527, 559), (559, 527, 528, 560), (560, 528, 529, 561), (561, 529, 530, 562), (562, 530, 531, 563), (563, 531, 532, 564), (564, 532, 533, 565), (565, 533, 534, 566), (566, 534, 535, 567), (567, 535, 536, 568), (568, 536, 537, 569), (569, 537, 538, 570), (570, 538, 539, 571), (571, 539, 540, 572), (572, 540, 541, 573), (574, 542, 543, 575), (573, 541, 542, 574), (478, 573, 574, 479), (479, 574, 575, 448), (477, 572, 573, 478), (476, 571, 572, 477), (475, 570, 571, 476), (474, 569, 570, 475), (473, 568, 569, 474), (472, 567, 568, 473), (471, 566, 567, 472), (470, 565, 566, 471), (469, 564, 565, 470), (468, 563, 564, 469), (467, 562, 563, 468), (466, 561, 562, 467), (465, 560, 561, 466), (464, 559, 560, 465), (463, 558, 559, 464), (462, 557, 558, 463), (461, 556, 557, 462), (460, 555, 556, 461), (459, 554, 555, 460), (458, 553, 554, 459), (457, 552, 553, 458), (456, 551, 552, 457), (455, 550, 551, 456), (454, 549, 550, 455), (453, 548, 549, 454), (452, 547, 548, 453), (451, 546, 547, 452), (450, 545, 546, 451), (449, 544, 545, 450), (448, 575, 544, 449), (672, 577, 579, 673), (673, 579, 581, 674), (674, 581, 583, 675), (675, 583, 585, 676), (676, 585, 587, 677), (677, 587, 589, 678), (678, 589, 591, 679), (679, 591, 593, 680), (680, 593, 595, 681), (681, 595, 597, 682), (682, 597, 599, 683), (683, 599, 601, 684), (684, 601, 603, 685), (685, 603, 605, 686), (686, 605, 607, 687), (687, 607, 609, 688), (688, 609, 611, 689), (689, 611, 613, 690), (690, 613, 615, 691), (691, 615, 617, 692), (692, 617, 619, 693), (693, 619, 621, 694), (694, 621, 623, 695), (695, 623, 625, 696), (696, 625, 627, 697), (697, 627, 629, 698), (698, 629, 631, 699), (699, 631, 633, 700), (700, 633, 635, 701), (701, 635, 637, 702), (579, 577, 639, 637, 635, 633, 631, 629, 627, 625, 623, 621, 619, 617, 615, 613, 611, 609, 607, 605, 603, 601, 599, 597, 595, 593, 591, 589, 587, 585, 583, 581), (703, 639, 577, 672), (702, 637, 639, 703), (576, 578, 580, 582, 584, 586, 588, 590, 592, 594, 596, 598, 600, 602, 604, 606, 608, 610, 612, 614, 616, 618, 620, 622, 624, 626, 628, 630, 632, 634, 636, 638), (636, 670, 671, 638), (638, 671, 640, 576), (634, 669, 670, 636), (632, 668, 669, 634), (630, 667, 668, 632), (628, 666, 667, 630), (626, 665, 666, 628), (624, 664, 665, 626), (622, 663, 664, 624), (620, 662, 663, 622), (618, 661, 662, 620), (616, 660, 661, 618), (614, 659, 660, 616), (612, 658, 659, 614), (610, 657, 658, 612), (608, 656, 657, 610), (606, 655, 656, 608), (604, 654, 655, 606), (602, 653, 654, 604), (600, 652, 653, 602), (598, 651, 652, 600), (596, 650, 651, 598), (594, 649, 650, 596), (592, 648, 649, 594), (590, 647, 648, 592), (588, 646, 647, 590), (586, 645, 646, 588), (584, 644, 645, 586), (582, 643, 644, 584), (580, 642, 643, 582), (578, 641, 642, 580), (576, 640, 641, 578), (733, 702, 703, 734), (734, 703, 672, 735), (732, 701, 702, 733), (731, 700, 701, 732), (730, 699, 700, 731), (729, 698, 699, 730), (728, 697, 698, 729), (727, 696, 697, 728), (726, 695, 696, 727), (725, 694, 695, 726), (724, 693, 694, 725), (723, 692, 693, 724), (722, 691, 692, 723), (721, 690, 691, 722), (720, 689, 690, 721), (719, 688, 689, 720), (718, 687, 688, 719), (717, 686, 687, 718), (716, 685, 686, 717), (715, 684, 685, 716), (714, 683, 684, 715), (713, 682, 683, 714), (712, 681, 682, 713), (711, 680, 681, 712), (710, 679, 680, 711), (709, 678, 679, 710), (708, 677, 678, 709), (707, 676, 677, 708), (706, 675, 676, 707), (705, 674, 675, 706), (704, 673, 674, 705), (735, 672, 673, 704), (767, 735, 704, 736), (736, 704, 705, 737), (737, 705, 706, 738), (738, 706, 707, 739), (739, 707, 708, 740), (740, 708, 709, 741), (741, 709, 710, 742), (742, 710, 711, 743), (743, 711, 712, 744), (744, 712, 713, 745), (745, 713, 714, 746), (746, 714, 715, 747), (747, 715, 716, 748), (748, 716, 717, 749), (749, 717, 718, 750), (750, 718, 719, 751), (751, 719, 720, 752), (752, 720, 721, 753), (753, 721, 722, 754), (754, 722, 723, 755), (755, 723, 724, 756), (756, 724, 725, 757), (757, 725, 726, 758), (758, 726, 727, 759), (759, 727, 728, 760), (760, 728, 729, 761), (761, 729, 730, 762), (762, 730, 731, 763), (763, 731, 732, 764), (764, 732, 733, 765), (766, 734, 735, 767), (765, 733, 734, 766), (670, 765, 766, 671), (671, 766, 767, 640), (669, 764, 765, 670), (668, 763, 764, 669), (667, 762, 763, 668), (666, 761, 762, 667), (665, 760, 761, 666), (664, 759, 760, 665), (663, 758, 759, 664), (662, 757, 758, 663), (661, 756, 757, 662), (660, 755, 756, 661), (659, 754, 755, 660), (658, 753, 754, 659), (657, 752, 753, 658), (656, 751, 752, 657), (655, 750, 751, 656), (654, 749, 750, 655), (653, 748, 749, 654), (652, 747, 748, 653), (651, 746, 747, 652), (650, 745, 746, 651), (649, 744, 745, 650), (648, 743, 744, 649), (647, 742, 743, 648), (646, 741, 742, 647), (645, 740, 741, 646), (644, 739, 740, 645), (643, 738, 739, 644), (642, 737, 738, 643), (641, 736, 737, 642), (640, 767, 736, 641)])
me_cylinder_001.polygons.foreach_set('use_smooth', [True] * 648)
me_cylinder_001.polygons.foreach_set('material_index', [0, 0, 0, 0, 0, 0, 0, 0, 0, 0, 0, 0, 0, 0, 0, 0, 0, 0, 0, 0, 0, 0, 0, 0, 0, 0, 0, 0, 0, 0, 1, 0, 0, 1, 1, 1, 1, 1, 1, 1, 1, 1, 1, 1, 1, 1, 1, 1, 1, 1, 1, 1, 1, 1, 1, 1, 1, 1, 1, 1, 1, 1, 1, 1, 1, 1, 0, 0, 0, 0, 0, 0, 0, 0, 0, 0, 0, 0, 0, 0, 0, 0, 0, 0, 0, 0, 0, 0, 0, 0, 0, 0, 0, 0, 0, 0, 0, 0, 0, 0, 0, 0, 0, 0, 0, 0, 0, 0, 0, 0, 0, 0, 0, 0, 0, 0, 0, 0, 0, 0, 0, 0, 0, 0, 0, 0, 0, 0, 0, 0, 0, 0, 0, 0, 0, 0, 0, 0, 0, 0, 0, 0, 0, 0, 0, 0, 0, 0, 0, 0, 0, 0, 0, 0, 0, 0, 0, 0, 0, 0, 0, 0, 0, 0, 0, 0, 0, 0, 0, 0, 0, 0, 0, 0, 0, 0, 0, 0, 0, 0, 0, 0, 0, 0, 0, 0, 0, 0, 0, 0, 0, 0, 1, 0, 0, 1, 1, 1, 1, 1, 1, 1, 1, 1, 1, 1, 1, 1, 1, 1, 1, 1, 1, 1, 1, 1, 1, 1, 1, 1, 1, 1, 1, 1, 1, 1, 1, 1, 0, 0, 0, 0, 0, 0, 0, 0, 0, 0, 0, 0, 0, 0, 0, 0, 0, 0, 0, 0, 0, 0, 0, 0, 0, 0, 0, 0, 0, 0, 0, 0, 0, 0, 0, 0, 0, 0, 0, 0, 0, 0, 0, 0, 0, 0, 0, 0, 0, 0, 0, 0, 0, 0, 0, 0, 0, 0, 0, 0, 0, 0, 0, 0, 0, 0, 0, 0, 0, 0, 0, 0, 0, 0, 0, 0, 0, 0, 0, 0, 0, 0, 0, 0, 0, 0, 0, 0, 0, 0, 0, 0, 0, 0, 0, 0, 0, 0, 0, 0, 0, 0, 0, 0, 0, 0, 0, 0, 0, 0, 0, 0, 0, 0, 0, 0, 0, 0, 0, 0, 0, 0, 0, 0, 0, 0, 1, 0, 0, 1, 1, 1, 1, 1, 1, 1, 1, 1, 1, 1, 1, 1, 1, 1, 1, 1, 1, 1, 1, 1, 1, 1, 1, 1, 1, 1, 1, 1, 1, 1, 1, 1, 0, 0, 0, 0, 0, 0, 0, 0, 0, 0, 0, 0, 0, 0, 0, 0, 0, 0, 0, 0, 0, 0, 0, 0, 0, 0, 0, 0, 0, 0, 0, 0, 0, 0, 0, 0, 0, 0, 0, 0, 0, 0, 0, 0, 0, 0, 0, 0, 0, 0, 0, 0, 0, 0, 0, 0, 0, 0, 0, 0, 0, 0, 0, 0, 0, 0, 0, 0, 0, 0, 0, 0, 0, 0, 0, 0, 0, 0, 0, 0, 0, 0, 0, 0, 0, 0, 0, 0, 0, 0, 0, 0, 0, 0, 0, 0, 0, 0, 0, 0, 0, 0, 0, 0, 0, 0, 0, 0, 0, 0, 0, 0, 0, 0, 0, 0, 0, 0, 0, 0, 0, 0, 0, 0, 0, 0, 1, 0, 0, 1, 1, 1, 1, 1, 1, 1, 1, 1, 1, 1, 1, 1, 1, 1, 1, 1, 1, 1, 1, 1, 1, 1, 1, 0, 1, 1, 1, 1, 1, 1, 1, 1, 0, 0, 0, 0, 0, 0, 0, 0, 0, 0, 0, 0, 0, 0, 0, 0, 0, 0, 0, 0, 0, 0, 0, 0, 0, 0, 0, 0, 0, 0, 0, 0, 0, 0, 0, 0, 0, 0, 0, 0, 0, 0, 0, 0, 0, 0, 0, 0, 0, 0, 0, 0, 0, 0, 0, 0, 0, 0, 0, 0, 0, 0, 0, 0, 0, 0, 0, 0, 0, 0, 0, 0, 0, 0, 0, 0, 0, 0, 0, 0, 0, 0, 0, 0, 0, 0, 0, 0, 0, 0, 0, 0, 0, 0, 0, 0])
me_cylinder_001.materials.append(mat_material_001)
me_cylinder_001.materials.append(mat_material_002)
me_cylinder_001.use_remesh_preserve_volume = False
me_cylinder_001.use_remesh_preserve_attributes = False
me_cylinder_001.use_mirror_vertex_groups = False
me_cylinder_001.update()
me_cube = bpy.data.meshes.new('Cube')
me_cube.from_pydata([(-43.4, -10.95, 9.872), (-43.4, 10.95, 9.872), (25.32, 10.95, 9.872), (25.32, -10.95, 9.872), (-43.4, -10.95, 11.87), (-43.4, 10.95, 11.87), (25.32, 10.95, 11.87), (25.32, -10.95, 11.87), (-22.61, -10.95, 9.872), (-22.61, 10.95, 9.872), (-22.61, -10.95, 11.87), (-22.61, 10.95, 11.87), (-43.4, -10.95, -39.36), (-43.4, 10.95, -39.36), (-22.61, -10.95, -39.36), (-22.61, 10.95, -39.36), (-22.61, -10.95, 8.263), (-22.61, -10.95, -4.045), (-22.61, -10.95, -16.35), (-22.61, 10.95, -16.35), (-22.61, 10.95, -4.045), (-22.61, 10.95, 8.263), (-43.4, 10.95, -16.35), (-43.4, 10.95, -4.045), (-43.4, 10.95, 8.263), (-43.4, -10.95, -16.35), (-43.4, -10.95, -4.045), (-43.4, -10.95, 8.263)], [], [(8, 9, 2, 3), (10, 7, 6, 11), (0, 4, 5, 1), (9, 11, 6, 2), (2, 6, 7, 3), (10, 8, 3, 7), (4, 0, 8, 10), (1, 5, 11, 9), (4, 10, 11, 5), (19, 18, 14, 15), (12, 13, 15, 14), (22, 19, 15, 13), (25, 22, 13, 12), (18, 25, 12, 14), (8, 0, 27, 16), (16, 27, 26, 17), (17, 26, 25, 18), (0, 1, 24, 27), (27, 24, 23, 26), (26, 23, 22, 25), (1, 9, 21, 24), (24, 21, 20, 23), (23, 20, 19, 22), (9, 8, 16, 21), (21, 16, 17, 20), (20, 17, 18, 19)])
me_cube.polygons.foreach_set('material_index', [0, 0, 0, 0, 0, 0, 0, 0, 0, 1, 1, 1, 1, 1, 0, 1, 1, 0, 1, 1, 0, 1, 1, 0, 1, 1])
_uv = me_cube.uv_layers.new(name='UVMap')
_uv.uv.foreach_set('vector', [5.495e-05, 5.495e-05, 0.3021, 5.495e-05, 0.3021, 0.9999, 5.501e-05, 0.9999, 0.3025, 6.958e-05, 0.9999, 6.942e-05, 0.9999, 0.482, 0.3025, 0.482, 3.716e-05, 0.6167, 3.734e-05, 0.4786, 1.0, 0.4786, 1.0, 0.6167, 2.512e-05, 0.8667, 2.576e-05, 0.8036, 1.0, 0.8036, 1.0, 0.8667, 1.0, 0.4314, 1.0, 0.5695, 3.743e-05, 0.5695, 3.716e-05, 0.4314, 2.512e-05, 0.06314, 2.512e-05, 3.045e-05, 1.0, 2.512e-05, 1.0, 0.06313, 3.815e-05, 0.5355, 3.888e-05, 0.39, 1.0, 0.39, 1.0, 0.5355, 3.815e-05, 0.9609, 3.961e-05, 0.8154, 1.0, 0.8154, 1.0, 0.9609, 6.942e-05, 6.961e-05, 0.3025, 6.958e-05, 0.3025, 0.482, 7.019e-05, 0.482, 0.9693, 0.4831, 0.006649, 0.4831, 0.006649, 5.513e-05, 0.9693, 5.513e-05, 8.344e-05, 8.393e-05, 0.6965, 8.344e-05, 0.6965, 0.9999, 8.368e-05, 0.9999, 0.9869, 0.476, 0.04043, 0.476, 0.04043, 2.655e-05, 0.9869, 2.673e-05, 0.9779, 0.4831, 0.005869, 0.4831, 0.005869, 5.513e-05, 0.9779, 5.513e-05, 0.9952, 0.4831, 0.02393, 0.4831, 0.02393, 5.37e-05, 0.9952, 5.382e-05, 0.01293, 0.4723, 0.9896, 0.4723, 0.9896, 0.5576, 0.01293, 0.5576, 0.9952, 0.9999, 0.02393, 0.9999, 0.02393, 0.7415, 0.9952, 0.7415, 0.9952, 0.7415, 0.02393, 0.7415, 0.02393, 0.4831, 0.9952, 0.4831, 0.9759, 0.4862, 0.01332, 0.4862, 0.01332, 0.5983, 0.9759, 0.5983, 0.9779, 0.9999, 0.005869, 0.9999, 0.005869, 0.7415, 0.9779, 0.7415, 0.9779, 0.7415, 0.005869, 0.7415, 0.005869, 0.4831, 0.9779, 0.4831, 0.9847, 0.4174, -0.009443, 0.4174, -0.009443, 0.5985, 0.9847, 0.5985, 0.9869, 0.9852, 0.04043, 0.9852, 0.04043, 0.7306, 0.9869, 0.7306, 0.9869, 0.7306, 0.04043, 0.7306, 0.04043, 0.476, 0.9869, 0.476, 0.9876, 0.5965, 0.009497, 0.5965, 0.009497, 0.4858, 0.9876, 0.4858, 0.9693, 0.9999, 0.006649, 0.9999, 0.006649, 0.7415, 0.9693, 0.7415, 0.9693, 0.7415, 0.006649, 0.7415, 0.006649, 0.4831, 0.9693, 0.4831])
me_cube.materials.append(mat_material)
me_cube.materials.append(mat_material_003)
me_cube.use_remesh_preserve_volume = False
me_cube.use_remesh_preserve_attributes = False
me_cube.use_mirror_vertex_groups = False
me_cube.update()

# ---- objects
ob_cylinder = bpy.data.objects.new('Cylinder', me_cylinder_001)
ob_cube = bpy.data.objects.new('Cube', me_cube)
ob_lamp = bpy.data.objects.new('Lamp', light_lamp)
ob_camera = bpy.data.objects.new('Camera', cam_camera)

# ---- transforms, parenting, visibility, modifiers, constraints
ob_cylinder.location = (-17.85, 0.05614, 4.583)
ob_cylinder.scale = (1.0, 0.5367, 12.1)
ob_cylinder.lineart.crease_threshold = 0.0
ob_cube.location = (0.0, 0.0, 9.415)
ob_cube.scale = (1.0, 1.0, 0.4305)
ob_cube.lock_rotations_4d = False
ob_cube.empty_display_type = 'ARROWS'
ob_cube.lineart.crease_threshold = 0.0
ob_lamp.location = (4.076, 1.005, 5.904)
ob_lamp.rotation_euler = (0.6503, 0.05522, 1.866)
ob_lamp.lock_rotations_4d = False
ob_lamp.empty_display_type = 'ARROWS'
ob_lamp.color = (0.0, 0.0, 0.0, 0.0)
ob_lamp.lineart.crease_threshold = 0.0
ob_camera.location = (7.481, -6.508, 5.344)
ob_camera.rotation_euler = (1.109, 0.01082, 0.8149)
ob_camera.lock_rotations_4d = False
ob_camera.empty_display_type = 'ARROWS'
ob_camera.color = (0.0, 0.0, 0.0, 0.0)
ob_camera.display_type = 'WIRE'
ob_camera.lineart.crease_threshold = 0.0

# ---- collection membership
col_collection_1.objects.link(ob_cylinder)
col_collection_1.objects.link(ob_cube)
col_collection_1.objects.link(ob_lamp)
col_collection_1.objects.link(ob_camera)

# ---- scene / render settings (as saved in the file)
scene.camera = ob_camera
scene.frame_start = 1; scene.frame_end = 250; scene.frame_set(1)
scene.render.engine = 'CYCLES'
scene.render.resolution_percentage = 50
scene.render.dither_intensity = 0.0
scene.cycles.use_denoising = False
scene.cycles.samples = 10
scene.cycles.sampling_pattern = 'TABULATED_SOBOL'
scene.cycles.light_sampling_threshold = 0.0
scene.cycles.use_adaptive_sampling = False
scene.cycles.use_light_tree = False
scene.cycles.blur_glossy = 0.0
scene.cycles.pixel_filter_type = 'GAUSSIAN'
scene.cycles.sample_clamp_indirect = 0.0
scene.view_settings.view_transform = 'Standard'
bpy.context.view_layer.update()
